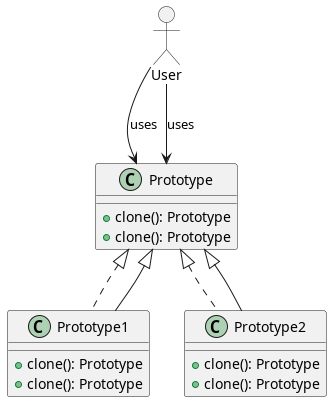

The diagram above was rendered by PlantUML. Its source (embedded in the PNG):
@startuml
allowmixing

interface Prototype {
    + clone(): Prototype
}

class Prototype1 implements Prototype {
    + clone(): Prototype
}

class Prototype2 implements Prototype {
    + clone(): Prototype
}

actor User
User --> Prototype: uses

class Prototype {
    + clone(): Prototype
}

class Prototype1 extends Prototype {
    + clone(): Prototype
}

class Prototype2 extends Prototype {
    + clone(): Prototype
}

actor User
User --> Prototype: uses

@enduml